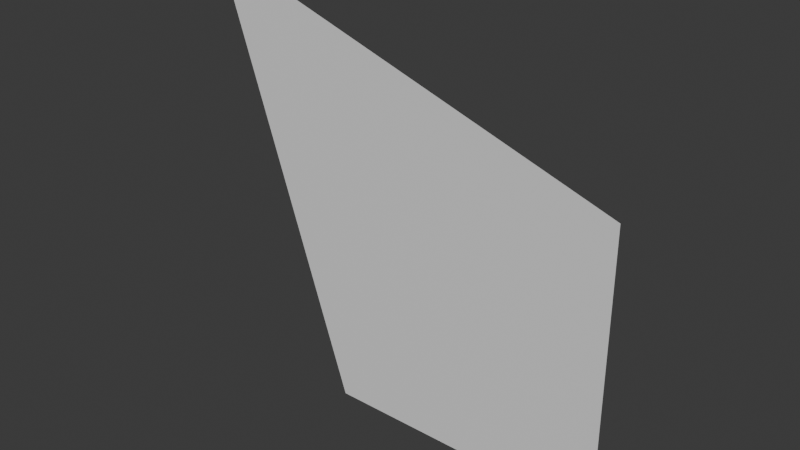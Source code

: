 # Source: Square.blend  (saved by Blender 4.2.66; exported with 4.5.12 LTS)
import bpy
from mathutils import Matrix  # noqa: F401  (used for matrix-valued properties, if any)

bpy.ops.wm.read_factory_settings(use_empty=True)
scene = bpy.context.scene
scene.name = 'Scene'

# ---- materials (node trees are filled in below, after node groups)
mat_material = bpy.data.materials.new('Material')
mat_material.alpha_threshold = 0.0
mat_material.roughness = 0.5
mat_material.line_color = (0.0, 0.0, 0.0, 1.0)

# ---- material node trees
mat_material.use_nodes = True; mat_material.node_tree.nodes.clear()
_N = mat_material.node_tree.nodes; _L = mat_material.node_tree.links
n0 = _N.new('ShaderNodeOutputMaterial'); n0.name = 'Material Output'; n0.location = (300, 300)
n1 = _N.new('ShaderNodeBsdfPrincipled'); n1.name = 'Principled BSDF'; n1.location = (10, 300)
n1.inputs[3].default_value = 1.45
_L.new(n1.outputs[0], n0.inputs[0])
n0.is_active_output = True

# ---- world
world_world = bpy.data.worlds.new('World'); scene.world = world_world
world_world.use_nodes = True; world_world.node_tree.nodes.clear()
_N = world_world.node_tree.nodes; _L = world_world.node_tree.links
n0 = _N.new('ShaderNodeOutputWorld'); n0.name = 'World Output'; n0.location = (300, 300)
n1 = _N.new('ShaderNodeBackground'); n1.name = 'Background'; n1.location = (10, 300)
n1.inputs[0].default_value = (0.05088, 0.05088, 0.05088, 1.0)
_L.new(n1.outputs[0], n0.inputs[0])
n0.is_active_output = True
world_world.color = (0.05088, 0.05088, 0.05088)
world_world.sun_shadow_jitter_overblur = 0.0

# ---- meshes
me_cube = bpy.data.meshes.new('Cube')
me_cube.from_pydata([(-2.0, -1.51e-07, 2.0), (-1.0, -1.51e-07, -1.0), (1.0, 1.51e-07, 1.0), (1.0, 1.51e-07, -1.0)], [], [(1, 3, 2, 0)])
_uv = me_cube.uv_layers.new(name='UVMap')
_uv.uv.foreach_set('vector', [0.0125, 0.0125, 0.0125, 0.9875, 0.9875, 0.9875, 0.9875, 0.0125])
me_cube.materials.append(mat_material)
me_cube.use_mirror_vertex_groups = False
me_cube.update()

# ---- objects
ob_cube = bpy.data.objects.new('Cube', me_cube)

# ---- transforms, parenting, visibility, modifiers, constraints
ob_cube.location = (0.0, 0.0, 0.0)
ob_cube.lock_rotations_4d = False
ob_cube.empty_display_type = 'ARROWS'
ob_cube.lineart.crease_threshold = 0.0

# ---- collection membership
scene.collection.objects.link(ob_cube)

# ---- scene / render settings (as saved in the file)
scene.frame_start = 1; scene.frame_end = 250; scene.frame_set(1)
scene.render.engine = 'BLENDER_EEVEE_NEXT'
bpy.context.view_layer.update()

# ---- added for rendering (the .blend has no active camera and no usable light): camera, sun
cam_auto = bpy.data.cameras.new('AutoCamera')
cam_auto.lens = 50.0
cam_auto.sensor_width = 36.0
cam_auto.clip_end = 1000.0
ob_auto_camera = bpy.data.objects.new('AutoCamera', cam_auto)
scene.collection.objects.link(ob_auto_camera)
ob_auto_camera.location = (3.4254, -4.71047, 3.64032)
ob_auto_camera.rotation_euler = (1.09748, -7.21219e-08, 0.694738)
scene.camera = ob_auto_camera
light_auto_sun = bpy.data.lights.new('AutoSun', 'SUN')
light_auto_sun.energy = 3.0
light_auto_sun.angle = 0.0523599
ob_auto_sun = bpy.data.objects.new('AutoSun', light_auto_sun)
scene.collection.objects.link(ob_auto_sun)
ob_auto_sun.rotation_euler = (0.872665, 0.174533, 0.523599)
bpy.context.view_layer.update()
